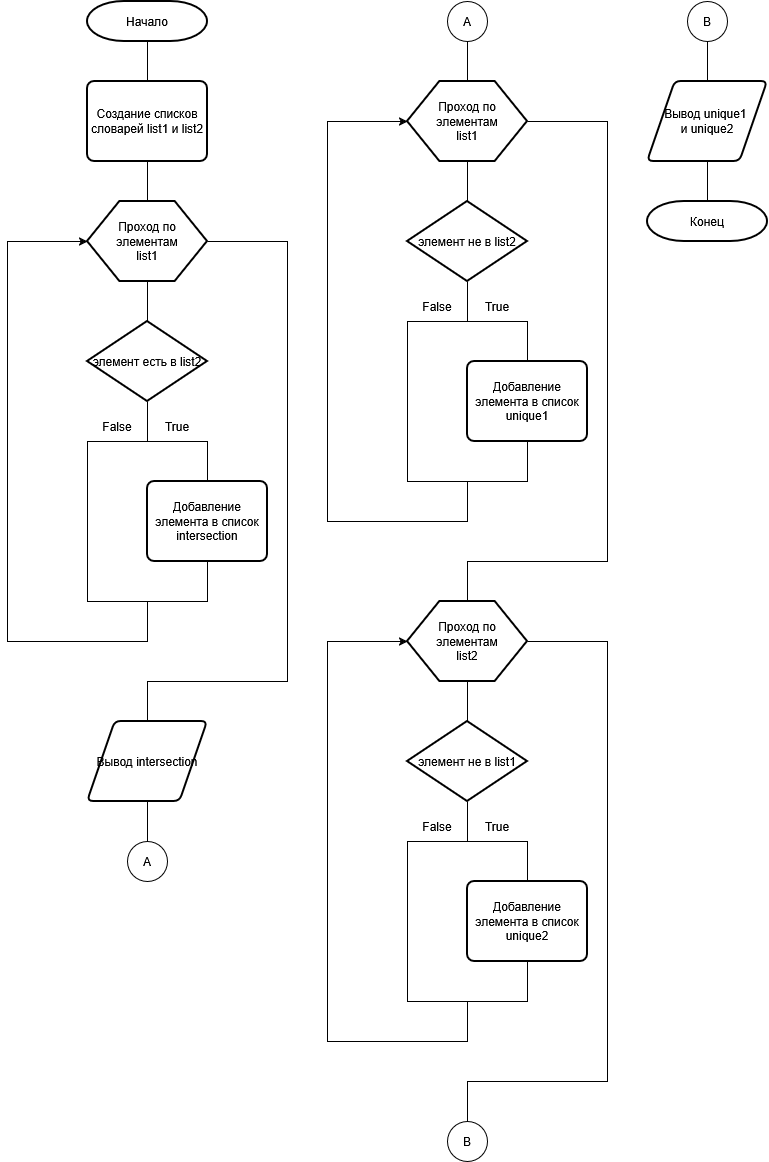

The diagram above was exported from draw.io. Its source (the exported page's mxGraphModel, read from the mxfile embedded in the PNG):
<mxGraphModel dx="654" dy="668" grid="1" gridSize="10" guides="1" tooltips="1" connect="1" arrows="1" fold="1" page="1" pageScale="1" pageWidth="827" pageHeight="1169" math="0" shadow="0">
  <root>
    <mxCell id="0" />
    <mxCell id="1" parent="0" />
    <mxCell id="X_4ttx2sGs_JdLSTtEld-1" parent="1" style="strokeWidth=2;html=1;shape=mxgraph.flowchart.terminator;whiteSpace=wrap;rotation=0;" value="Начало" vertex="1">
      <mxGeometry height="40" width="120" x="120" as="geometry" />
    </mxCell>
    <mxCell id="X_4ttx2sGs_JdLSTtEld-2" edge="1" parent="1" source="X_4ttx2sGs_JdLSTtEld-3" style="endArrow=none;html=1;rounded=0;entryX=0.5;entryY=1;entryDx=0;entryDy=0;entryPerimeter=0;exitX=0.5;exitY=0;exitDx=0;exitDy=0;" target="X_4ttx2sGs_JdLSTtEld-1" value="">
      <mxGeometry height="50" relative="1" width="50" as="geometry">
        <mxPoint x="180" y="80" as="sourcePoint" />
        <mxPoint x="200" y="120" as="targetPoint" />
      </mxGeometry>
    </mxCell>
    <mxCell id="X_4ttx2sGs_JdLSTtEld-3" parent="1" style="rounded=1;whiteSpace=wrap;html=1;absoluteArcSize=1;arcSize=14;strokeWidth=2;rotation=0;" value="Создание списков словарей list1 и list2" vertex="1">
      <mxGeometry height="80" width="120" x="120" y="80" as="geometry" />
    </mxCell>
    <mxCell id="X_4ttx2sGs_JdLSTtEld-4" edge="1" parent="1" source="X_4ttx2sGs_JdLSTtEld-5" style="endArrow=none;html=1;rounded=0;entryX=0.5;entryY=1;entryDx=0;entryDy=0;exitX=0.5;exitY=0;exitDx=0;exitDy=0;" target="X_4ttx2sGs_JdLSTtEld-3" value="">
      <mxGeometry height="50" relative="1" width="50" as="geometry">
        <mxPoint x="180" y="200" as="sourcePoint" />
        <mxPoint x="200" y="120" as="targetPoint" />
      </mxGeometry>
    </mxCell>
    <mxCell id="X_4ttx2sGs_JdLSTtEld-5" parent="1" style="verticalLabelPosition=bottom;verticalAlign=top;html=1;shape=hexagon;perimeter=hexagonPerimeter2;arcSize=6;size=0.27;rotation=0;strokeWidth=2;" value="" vertex="1">
      <mxGeometry height="80" width="120" x="120" y="200" as="geometry" />
    </mxCell>
    <mxCell id="X_4ttx2sGs_JdLSTtEld-6" parent="1" style="text;html=1;whiteSpace=wrap;strokeColor=none;fillColor=none;align=center;verticalAlign=middle;rounded=0;" value="Проход по элементам list1" vertex="1">
      <mxGeometry height="30" width="60" x="150" y="225" as="geometry" />
    </mxCell>
    <mxCell id="X_4ttx2sGs_JdLSTtEld-7" edge="1" parent="1" source="X_4ttx2sGs_JdLSTtEld-8" style="endArrow=none;html=1;rounded=0;entryX=0.5;entryY=1;entryDx=0;entryDy=0;exitX=0.5;exitY=0;exitDx=0;exitDy=0;exitPerimeter=0;" target="X_4ttx2sGs_JdLSTtEld-5" value="">
      <mxGeometry height="50" relative="1" width="50" as="geometry">
        <mxPoint x="180" y="320" as="sourcePoint" />
        <mxPoint x="200" y="280" as="targetPoint" />
      </mxGeometry>
    </mxCell>
    <mxCell id="X_4ttx2sGs_JdLSTtEld-8" parent="1" style="strokeWidth=2;html=1;shape=mxgraph.flowchart.decision;whiteSpace=wrap;rotation=0;" value="элемент есть в list2" vertex="1">
      <mxGeometry height="80" width="120" x="120" y="320" as="geometry" />
    </mxCell>
    <mxCell id="X_4ttx2sGs_JdLSTtEld-9" edge="1" parent="1" style="endArrow=none;html=1;rounded=0;entryX=0.5;entryY=1;entryDx=0;entryDy=0;entryPerimeter=0;" target="X_4ttx2sGs_JdLSTtEld-8" value="">
      <mxGeometry height="50" relative="1" width="50" as="geometry">
        <mxPoint x="180" y="440" as="sourcePoint" />
        <mxPoint x="180" y="400" as="targetPoint" />
      </mxGeometry>
    </mxCell>
    <mxCell id="X_4ttx2sGs_JdLSTtEld-10" edge="1" parent="1" source="X_4ttx2sGs_JdLSTtEld-13" style="endArrow=none;html=1;rounded=0;entryX=0.5;entryY=0;entryDx=0;entryDy=0;exitX=0.5;exitY=1;exitDx=0;exitDy=0;edgeStyle=orthogonalEdgeStyle;innerLoopWaypoints=1;" target="X_4ttx2sGs_JdLSTtEld-13" value="">
      <mxGeometry height="50" relative="1" width="50" as="geometry">
        <Array as="points">
          <mxPoint x="240" y="600" />
          <mxPoint x="120" y="600" />
          <mxPoint x="120" y="440" />
          <mxPoint x="240" y="440" />
        </Array>
        <mxPoint x="120" y="480" as="sourcePoint" />
        <mxPoint x="240" y="480" as="targetPoint" />
      </mxGeometry>
    </mxCell>
    <mxCell id="X_4ttx2sGs_JdLSTtEld-11" parent="1" style="text;html=1;whiteSpace=wrap;strokeColor=none;fillColor=none;align=center;verticalAlign=middle;rounded=0;" value="True" vertex="1">
      <mxGeometry height="30" width="60" x="180" y="410" as="geometry" />
    </mxCell>
    <mxCell id="X_4ttx2sGs_JdLSTtEld-12" parent="1" style="text;html=1;whiteSpace=wrap;strokeColor=none;fillColor=none;align=center;verticalAlign=middle;rounded=0;" value="False" vertex="1">
      <mxGeometry height="30" width="60" x="120" y="410" as="geometry" />
    </mxCell>
    <mxCell id="X_4ttx2sGs_JdLSTtEld-13" parent="1" style="rounded=1;whiteSpace=wrap;html=1;absoluteArcSize=1;arcSize=14;strokeWidth=2;rotation=0;" value="Добавление элемента в список intersection" vertex="1">
      <mxGeometry height="80" width="120" x="180" y="480" as="geometry" />
    </mxCell>
    <mxCell id="X_4ttx2sGs_JdLSTtEld-15" edge="1" parent="1" style="endArrow=classic;html=1;rounded=0;entryX=0;entryY=0.5;entryDx=0;entryDy=0;exitX=0.5;exitY=1;exitDx=0;exitDy=0;" target="X_4ttx2sGs_JdLSTtEld-5" value="">
      <mxGeometry height="50" relative="1" width="50" as="geometry">
        <Array as="points">
          <mxPoint x="180" y="640" />
          <mxPoint x="40" y="640" />
          <mxPoint x="40" y="240" />
        </Array>
        <mxPoint x="180" y="600" as="sourcePoint" />
        <mxPoint x="120" y="440" as="targetPoint" />
      </mxGeometry>
    </mxCell>
    <mxCell id="X_4ttx2sGs_JdLSTtEld-16" edge="1" parent="1" source="X_4ttx2sGs_JdLSTtEld-17" style="endArrow=none;html=1;rounded=0;entryX=1;entryY=0.5;entryDx=0;entryDy=0;exitX=0.5;exitY=0;exitDx=0;exitDy=0;" target="X_4ttx2sGs_JdLSTtEld-5" value="">
      <mxGeometry height="50" relative="1" width="50" as="geometry">
        <Array as="points">
          <mxPoint x="180" y="680" />
          <mxPoint x="320" y="680" />
          <mxPoint x="320" y="240" />
        </Array>
        <mxPoint x="180" y="720" as="sourcePoint" />
        <mxPoint x="290" y="270" as="targetPoint" />
      </mxGeometry>
    </mxCell>
    <mxCell id="X_4ttx2sGs_JdLSTtEld-17" parent="1" style="shape=parallelogram;html=1;strokeWidth=2;perimeter=parallelogramPerimeter;whiteSpace=wrap;rounded=1;arcSize=12;size=0.23;rotation=0;" value="Вывод intersection" vertex="1">
      <mxGeometry height="80" width="120" x="120" y="720" as="geometry" />
    </mxCell>
    <mxCell id="X_4ttx2sGs_JdLSTtEld-18" edge="1" parent="1" source="DqY4hlT7iUmIc_Qrs0mb-3" style="endArrow=none;html=1;rounded=0;entryX=0.5;entryY=1;entryDx=0;entryDy=0;exitX=0.5;exitY=0;exitDx=0;exitDy=0;" target="X_4ttx2sGs_JdLSTtEld-17" value="">
      <mxGeometry height="50" relative="1" width="50" as="geometry">
        <mxPoint x="180" y="840" as="sourcePoint" />
        <mxPoint x="210" y="820" as="targetPoint" />
      </mxGeometry>
    </mxCell>
    <mxCell id="DqY4hlT7iUmIc_Qrs0mb-3" parent="1" style="ellipse;whiteSpace=wrap;html=1;shapeInside=1;aspect=fixed;rotation=0;" value="А" vertex="1">
      <mxGeometry height="40" width="40" x="160" y="840" as="geometry" />
    </mxCell>
    <mxCell id="DqY4hlT7iUmIc_Qrs0mb-5" parent="1" style="ellipse;whiteSpace=wrap;html=1;shapeInside=1;aspect=fixed;rotation=0;" value="А" vertex="1">
      <mxGeometry height="40" width="40" x="480" as="geometry" />
    </mxCell>
    <mxCell id="DqY4hlT7iUmIc_Qrs0mb-6" edge="1" parent="1" source="DqY4hlT7iUmIc_Qrs0mb-7" style="endArrow=none;html=1;rounded=0;entryX=0.5;entryY=1;entryDx=0;entryDy=0;exitX=0.5;exitY=0;exitDx=0;exitDy=0;" target="DqY4hlT7iUmIc_Qrs0mb-5" value="">
      <mxGeometry height="50" relative="1" width="50" as="geometry">
        <mxPoint x="500" y="80" as="sourcePoint" />
        <mxPoint x="410" y="250" as="targetPoint" />
      </mxGeometry>
    </mxCell>
    <mxCell id="DqY4hlT7iUmIc_Qrs0mb-7" parent="1" style="verticalLabelPosition=bottom;verticalAlign=top;html=1;shape=hexagon;perimeter=hexagonPerimeter2;arcSize=6;size=0.27;rotation=0;strokeWidth=2;" value="" vertex="1">
      <mxGeometry height="80" width="120" x="440" y="80" as="geometry" />
    </mxCell>
    <mxCell id="DqY4hlT7iUmIc_Qrs0mb-8" parent="1" style="text;html=1;whiteSpace=wrap;strokeColor=none;fillColor=none;align=center;verticalAlign=middle;rounded=0;" value="Проход по элементам list1" vertex="1">
      <mxGeometry height="30" width="60" x="470" y="105" as="geometry" />
    </mxCell>
    <mxCell id="DqY4hlT7iUmIc_Qrs0mb-9" edge="1" parent="1" source="DqY4hlT7iUmIc_Qrs0mb-10" style="endArrow=none;html=1;rounded=0;entryX=0.5;entryY=1;entryDx=0;entryDy=0;exitX=0.5;exitY=0;exitDx=0;exitDy=0;exitPerimeter=0;" target="DqY4hlT7iUmIc_Qrs0mb-7" value="">
      <mxGeometry height="50" relative="1" width="50" as="geometry">
        <mxPoint x="500" y="200" as="sourcePoint" />
        <mxPoint x="520" y="160" as="targetPoint" />
      </mxGeometry>
    </mxCell>
    <mxCell id="DqY4hlT7iUmIc_Qrs0mb-10" parent="1" style="strokeWidth=2;html=1;shape=mxgraph.flowchart.decision;whiteSpace=wrap;rotation=0;" value="элемент не в list2" vertex="1">
      <mxGeometry height="80" width="120" x="440" y="200" as="geometry" />
    </mxCell>
    <mxCell id="DqY4hlT7iUmIc_Qrs0mb-11" edge="1" parent="1" style="endArrow=none;html=1;rounded=0;entryX=0.5;entryY=1;entryDx=0;entryDy=0;entryPerimeter=0;" target="DqY4hlT7iUmIc_Qrs0mb-10" value="">
      <mxGeometry height="50" relative="1" width="50" as="geometry">
        <mxPoint x="500" y="320" as="sourcePoint" />
        <mxPoint x="500" y="280" as="targetPoint" />
      </mxGeometry>
    </mxCell>
    <mxCell id="DqY4hlT7iUmIc_Qrs0mb-12" edge="1" parent="1" source="DqY4hlT7iUmIc_Qrs0mb-15" style="endArrow=none;html=1;rounded=0;entryX=0.5;entryY=0;entryDx=0;entryDy=0;exitX=0.5;exitY=1;exitDx=0;exitDy=0;edgeStyle=orthogonalEdgeStyle;innerLoopWaypoints=1;" target="DqY4hlT7iUmIc_Qrs0mb-15" value="">
      <mxGeometry height="50" relative="1" width="50" as="geometry">
        <Array as="points">
          <mxPoint x="560" y="480" />
          <mxPoint x="440" y="480" />
          <mxPoint x="440" y="320" />
          <mxPoint x="560" y="320" />
        </Array>
        <mxPoint x="440" y="360" as="sourcePoint" />
        <mxPoint x="560" y="360" as="targetPoint" />
      </mxGeometry>
    </mxCell>
    <mxCell id="DqY4hlT7iUmIc_Qrs0mb-13" parent="1" style="text;html=1;whiteSpace=wrap;strokeColor=none;fillColor=none;align=center;verticalAlign=middle;rounded=0;" value="True" vertex="1">
      <mxGeometry height="30" width="60" x="500" y="290" as="geometry" />
    </mxCell>
    <mxCell id="DqY4hlT7iUmIc_Qrs0mb-14" parent="1" style="text;html=1;whiteSpace=wrap;strokeColor=none;fillColor=none;align=center;verticalAlign=middle;rounded=0;" value="False" vertex="1">
      <mxGeometry height="30" width="60" x="440" y="290" as="geometry" />
    </mxCell>
    <mxCell id="DqY4hlT7iUmIc_Qrs0mb-15" parent="1" style="rounded=1;whiteSpace=wrap;html=1;absoluteArcSize=1;arcSize=14;strokeWidth=2;rotation=0;" value="Добавление элемента в список unique1" vertex="1">
      <mxGeometry height="80" width="120" x="500" y="360" as="geometry" />
    </mxCell>
    <mxCell id="DqY4hlT7iUmIc_Qrs0mb-16" edge="1" parent="1" style="endArrow=classic;html=1;rounded=0;entryX=0;entryY=0.5;entryDx=0;entryDy=0;exitX=0.5;exitY=1;exitDx=0;exitDy=0;" target="DqY4hlT7iUmIc_Qrs0mb-7" value="">
      <mxGeometry height="50" relative="1" width="50" as="geometry">
        <Array as="points">
          <mxPoint x="500" y="520" />
          <mxPoint x="360" y="520" />
          <mxPoint x="360" y="120" />
        </Array>
        <mxPoint x="500" y="480" as="sourcePoint" />
        <mxPoint x="440" y="320" as="targetPoint" />
      </mxGeometry>
    </mxCell>
    <mxCell id="DqY4hlT7iUmIc_Qrs0mb-17" edge="1" parent="1" source="DqY4hlT7iUmIc_Qrs0mb-20" style="endArrow=none;html=1;rounded=0;entryX=1;entryY=0.5;entryDx=0;entryDy=0;exitX=0.5;exitY=0;exitDx=0;exitDy=0;" target="DqY4hlT7iUmIc_Qrs0mb-7" value="">
      <mxGeometry height="50" relative="1" width="50" as="geometry">
        <Array as="points">
          <mxPoint x="500" y="560" />
          <mxPoint x="640" y="560" />
          <mxPoint x="640" y="120" />
        </Array>
        <mxPoint x="500" y="600" as="sourcePoint" />
        <mxPoint x="610" y="150" as="targetPoint" />
      </mxGeometry>
    </mxCell>
    <mxCell id="DqY4hlT7iUmIc_Qrs0mb-20" parent="1" style="verticalLabelPosition=bottom;verticalAlign=top;html=1;shape=hexagon;perimeter=hexagonPerimeter2;arcSize=6;size=0.27;rotation=0;strokeWidth=2;" value="" vertex="1">
      <mxGeometry height="80" width="120" x="440" y="600" as="geometry" />
    </mxCell>
    <mxCell id="DqY4hlT7iUmIc_Qrs0mb-21" parent="1" style="text;html=1;whiteSpace=wrap;strokeColor=none;fillColor=none;align=center;verticalAlign=middle;rounded=0;" value="Проход по элементам list2" vertex="1">
      <mxGeometry height="30" width="60" x="470" y="625" as="geometry" />
    </mxCell>
    <mxCell id="DqY4hlT7iUmIc_Qrs0mb-22" edge="1" parent="1" source="DqY4hlT7iUmIc_Qrs0mb-23" style="endArrow=none;html=1;rounded=0;entryX=0.5;entryY=1;entryDx=0;entryDy=0;exitX=0.5;exitY=0;exitDx=0;exitDy=0;exitPerimeter=0;" target="DqY4hlT7iUmIc_Qrs0mb-20" value="">
      <mxGeometry height="50" relative="1" width="50" as="geometry">
        <mxPoint x="500" y="720" as="sourcePoint" />
        <mxPoint x="520" y="680" as="targetPoint" />
      </mxGeometry>
    </mxCell>
    <mxCell id="DqY4hlT7iUmIc_Qrs0mb-23" parent="1" style="strokeWidth=2;html=1;shape=mxgraph.flowchart.decision;whiteSpace=wrap;rotation=0;" value="элемент не в list1" vertex="1">
      <mxGeometry height="80" width="120" x="440" y="720" as="geometry" />
    </mxCell>
    <mxCell id="DqY4hlT7iUmIc_Qrs0mb-24" edge="1" parent="1" style="endArrow=none;html=1;rounded=0;entryX=0.5;entryY=1;entryDx=0;entryDy=0;entryPerimeter=0;" target="DqY4hlT7iUmIc_Qrs0mb-23" value="">
      <mxGeometry height="50" relative="1" width="50" as="geometry">
        <mxPoint x="500" y="840" as="sourcePoint" />
        <mxPoint x="500" y="800" as="targetPoint" />
      </mxGeometry>
    </mxCell>
    <mxCell id="DqY4hlT7iUmIc_Qrs0mb-25" edge="1" parent="1" source="DqY4hlT7iUmIc_Qrs0mb-28" style="endArrow=none;html=1;rounded=0;entryX=0.5;entryY=0;entryDx=0;entryDy=0;exitX=0.5;exitY=1;exitDx=0;exitDy=0;edgeStyle=orthogonalEdgeStyle;innerLoopWaypoints=1;" target="DqY4hlT7iUmIc_Qrs0mb-28" value="">
      <mxGeometry height="50" relative="1" width="50" as="geometry">
        <Array as="points">
          <mxPoint x="560" y="1000" />
          <mxPoint x="440" y="1000" />
          <mxPoint x="440" y="840" />
          <mxPoint x="560" y="840" />
        </Array>
        <mxPoint x="440" y="880" as="sourcePoint" />
        <mxPoint x="560" y="880" as="targetPoint" />
      </mxGeometry>
    </mxCell>
    <mxCell id="DqY4hlT7iUmIc_Qrs0mb-26" parent="1" style="text;html=1;whiteSpace=wrap;strokeColor=none;fillColor=none;align=center;verticalAlign=middle;rounded=0;" value="True" vertex="1">
      <mxGeometry height="30" width="60" x="500" y="810" as="geometry" />
    </mxCell>
    <mxCell id="DqY4hlT7iUmIc_Qrs0mb-27" parent="1" style="text;html=1;whiteSpace=wrap;strokeColor=none;fillColor=none;align=center;verticalAlign=middle;rounded=0;" value="False" vertex="1">
      <mxGeometry height="30" width="60" x="440" y="810" as="geometry" />
    </mxCell>
    <mxCell id="DqY4hlT7iUmIc_Qrs0mb-28" parent="1" style="rounded=1;whiteSpace=wrap;html=1;absoluteArcSize=1;arcSize=14;strokeWidth=2;rotation=0;" value="Добавление элемента в список unique2" vertex="1">
      <mxGeometry height="80" width="120" x="500" y="880" as="geometry" />
    </mxCell>
    <mxCell id="DqY4hlT7iUmIc_Qrs0mb-29" edge="1" parent="1" style="endArrow=classic;html=1;rounded=0;entryX=0;entryY=0.5;entryDx=0;entryDy=0;exitX=0.5;exitY=1;exitDx=0;exitDy=0;" target="DqY4hlT7iUmIc_Qrs0mb-20" value="">
      <mxGeometry height="50" relative="1" width="50" as="geometry">
        <Array as="points">
          <mxPoint x="500" y="1040" />
          <mxPoint x="360" y="1040" />
          <mxPoint x="360" y="640" />
        </Array>
        <mxPoint x="500" y="1000" as="sourcePoint" />
        <mxPoint x="440" y="840" as="targetPoint" />
      </mxGeometry>
    </mxCell>
    <mxCell id="DqY4hlT7iUmIc_Qrs0mb-30" edge="1" parent="1" source="DqY4hlT7iUmIc_Qrs0mb-31" style="endArrow=none;html=1;rounded=0;entryX=1;entryY=0.5;entryDx=0;entryDy=0;exitX=0.5;exitY=0;exitDx=0;exitDy=0;" target="DqY4hlT7iUmIc_Qrs0mb-20" value="">
      <mxGeometry height="50" relative="1" width="50" as="geometry">
        <Array as="points">
          <mxPoint x="500" y="1080" />
          <mxPoint x="640" y="1080" />
          <mxPoint x="640" y="640" />
        </Array>
        <mxPoint x="500" y="1120" as="sourcePoint" />
        <mxPoint x="610" y="670" as="targetPoint" />
      </mxGeometry>
    </mxCell>
    <mxCell id="DqY4hlT7iUmIc_Qrs0mb-31" parent="1" style="ellipse;whiteSpace=wrap;html=1;shapeInside=1;aspect=fixed;rotation=0;" value="B" vertex="1">
      <mxGeometry height="40" width="40" x="480" y="1120" as="geometry" />
    </mxCell>
    <mxCell id="DqY4hlT7iUmIc_Qrs0mb-32" parent="1" style="ellipse;whiteSpace=wrap;html=1;shapeInside=1;aspect=fixed;rotation=0;" value="B" vertex="1">
      <mxGeometry height="40" width="40" x="720" as="geometry" />
    </mxCell>
    <mxCell id="DqY4hlT7iUmIc_Qrs0mb-33" edge="1" parent="1" source="DqY4hlT7iUmIc_Qrs0mb-34" style="endArrow=none;html=1;rounded=0;entryX=0.5;entryY=1;entryDx=0;entryDy=0;exitX=0.5;exitY=0;exitDx=0;exitDy=0;" target="DqY4hlT7iUmIc_Qrs0mb-32" value="">
      <mxGeometry height="50" relative="1" width="50" as="geometry">
        <mxPoint x="740" y="80" as="sourcePoint" />
        <mxPoint x="720" y="130" as="targetPoint" />
      </mxGeometry>
    </mxCell>
    <mxCell id="DqY4hlT7iUmIc_Qrs0mb-34" parent="1" style="shape=parallelogram;html=1;strokeWidth=2;perimeter=parallelogramPerimeter;whiteSpace=wrap;rounded=1;arcSize=12;size=0.23;rotation=0;" value="&lt;div&gt;Вывод unique1&amp;nbsp;&lt;/div&gt;&lt;div&gt;и unique2&lt;/div&gt;" vertex="1">
      <mxGeometry height="80" width="120" x="680" y="80" as="geometry" />
    </mxCell>
    <mxCell id="DqY4hlT7iUmIc_Qrs0mb-35" edge="1" parent="1" source="DqY4hlT7iUmIc_Qrs0mb-36" style="endArrow=none;html=1;rounded=0;entryX=0.5;entryY=1;entryDx=0;entryDy=0;exitX=0.5;exitY=0;exitDx=0;exitDy=0;exitPerimeter=0;" target="DqY4hlT7iUmIc_Qrs0mb-34" value="">
      <mxGeometry height="50" relative="1" width="50" as="geometry">
        <mxPoint x="740" y="200" as="sourcePoint" />
        <mxPoint x="730" y="140" as="targetPoint" />
      </mxGeometry>
    </mxCell>
    <mxCell id="DqY4hlT7iUmIc_Qrs0mb-36" parent="1" style="strokeWidth=2;html=1;shape=mxgraph.flowchart.terminator;whiteSpace=wrap;rotation=0;" value="Конец" vertex="1">
      <mxGeometry height="40" width="120" x="680" y="200" as="geometry" />
    </mxCell>
  </root>
</mxGraphModel>